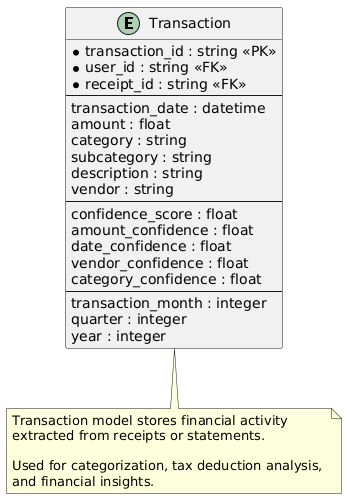

The diagram above was rendered by PlantUML. Its source (embedded in the PNG):
@startuml
entity "Transaction" as transaction {
  * transaction_id : string <<PK>>
  * user_id : string <<FK>>
  * receipt_id : string <<FK>>
  --
  transaction_date : datetime
  amount : float
  category : string
  subcategory : string
  description : string
  vendor : string
  --
  confidence_score : float
  amount_confidence : float
  date_confidence : float
  vendor_confidence : float
  category_confidence : float
  --
  transaction_month : integer
  quarter : integer
  year : integer
}

note bottom of transaction
  Transaction model stores financial activity
  extracted from receipts or statements.
  
  Used for categorization, tax deduction analysis, 
  and financial insights.
end note
@enduml